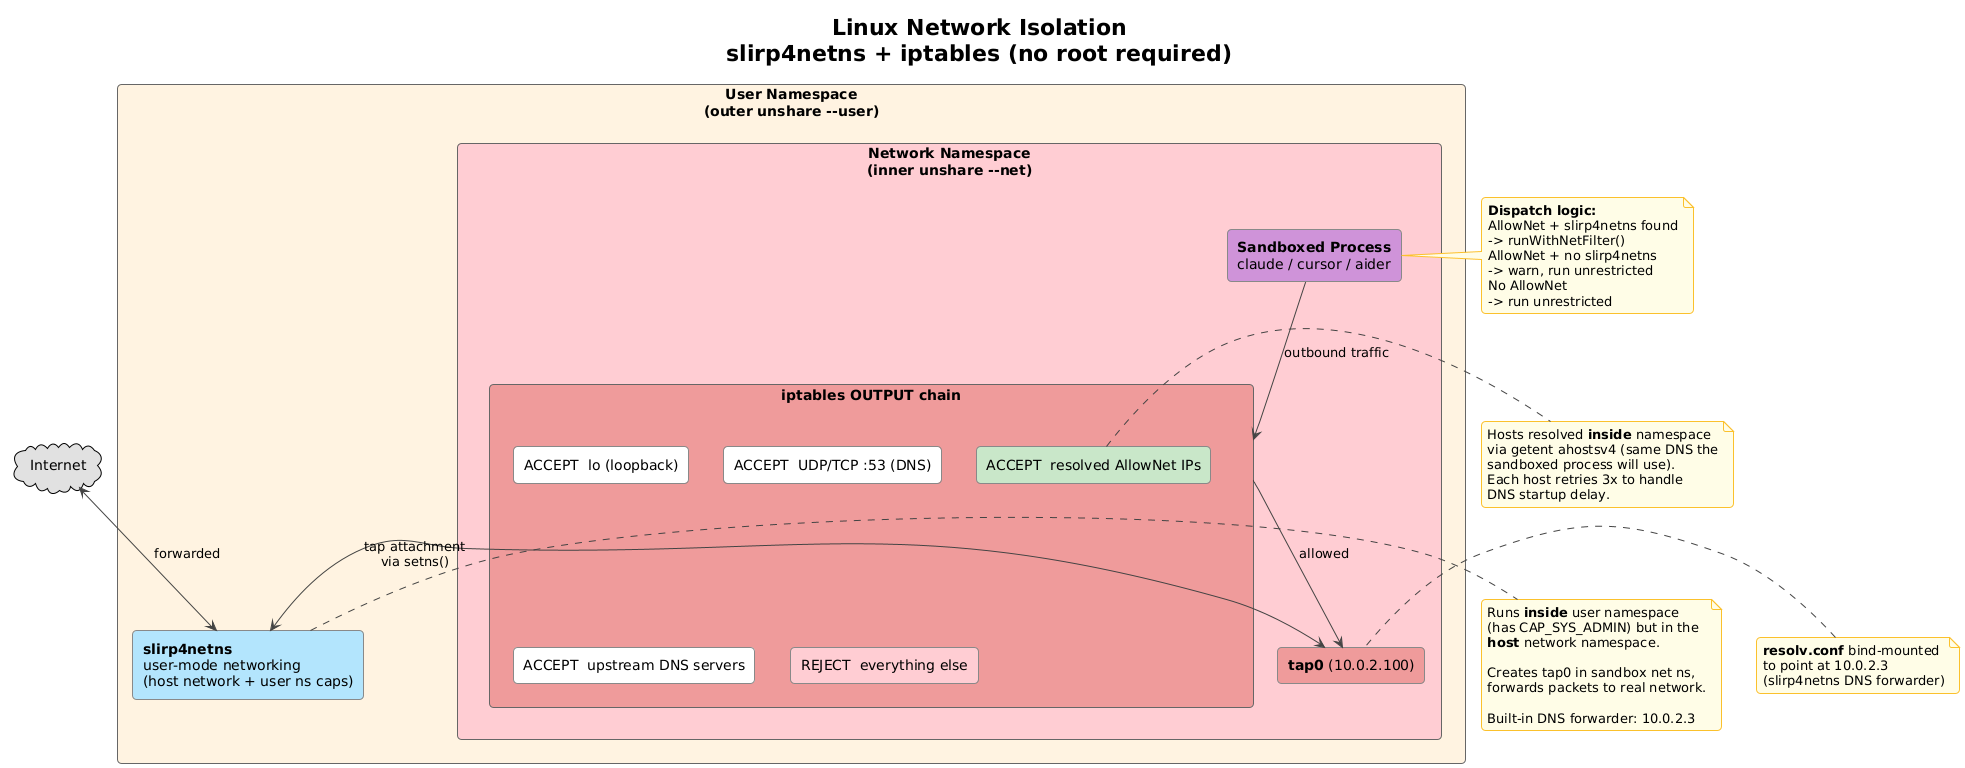

The diagram above was rendered by PlantUML. Its source (embedded in the PNG):
@startuml
!theme plain
skinparam backgroundColor #FEFEFE
skinparam defaultFontName Inter
skinparam shadowing false
skinparam roundcorner 8
skinparam ArrowColor #444444
skinparam RectangleBorderColor #888888
skinparam PackageBorderColor #666666
skinparam NoteBackgroundColor #FFFDE7
skinparam NoteBorderColor #FBC02D

title **Linux Network Isolation**\nslirp4netns + iptables (no root required)

cloud "Internet" as internet #E0E0E0

rectangle "User Namespace\n(outer unshare --user)" as userns #FFF3E0 {

  rectangle "**slirp4netns**\nuser-mode networking\n(host network + user ns caps)" as slirp #B3E5FC

  rectangle "Network Namespace\n(inner unshare --net)" as netns #FFCDD2 {

    rectangle "**tap0** (10.0.2.100)" as tap0 #EF9A9A

    rectangle "**iptables OUTPUT chain**" as iptables #EF9A9A {
      rectangle "ACCEPT  lo (loopback)" as r1 #FFFFFF
      rectangle "ACCEPT  UDP/TCP :53 (DNS)" as r2 #FFFFFF
      rectangle "ACCEPT  upstream DNS servers" as r3 #FFFFFF
      rectangle "ACCEPT  resolved AllowNet IPs" as r4 #C8E6C9
      rectangle "REJECT  everything else" as r5 #FFCDD2
    }

    rectangle "**Sandboxed Process**\nclaude / cursor / aider" as proc #CE93D8
  }
}

proc -down-> iptables : outbound traffic
iptables -down-> tap0 : allowed
tap0 <-left-> slirp : tap attachment\nvia setns()
slirp <-up-> internet : forwarded

note right of slirp
  Runs **inside** user namespace
  (has CAP_SYS_ADMIN) but in the
  **host** network namespace.

  Creates tap0 in sandbox net ns,
  forwards packets to real network.

  Built-in DNS forwarder: 10.0.2.3
end note

note right of r4
  Hosts resolved **inside** namespace
  via getent ahostsv4 (same DNS the
  sandboxed process will use).
  Each host retries 3x to handle
  DNS startup delay.
end note

note left of tap0
  **resolv.conf** bind-mounted
  to point at 10.0.2.3
  (slirp4netns DNS forwarder)
end note

note right of proc
  **Dispatch logic:**
  AllowNet + slirp4netns found
  -> runWithNetFilter()
  AllowNet + no slirp4netns
  -> warn, run unrestricted
  No AllowNet
  -> run unrestricted
end note
@enduml